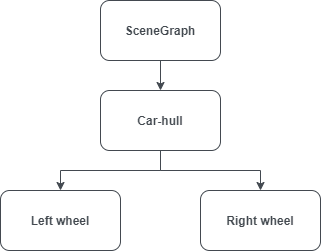

The diagram above was exported from draw.io. Its source (the exported page's mxGraphModel, read from the mxfile embedded in the PNG):
<mxGraphModel dx="510" dy="453" grid="1" gridSize="10" guides="1" tooltips="1" connect="1" arrows="1" fold="1" page="1" pageScale="1" pageWidth="827" pageHeight="1169" math="0" shadow="0">
  <root>
    <mxCell id="0" />
    <mxCell id="1" parent="0" />
    <mxCell id="jF_YjwCYrSaOLNyw0RoI-3" value="" style="edgeStyle=orthogonalEdgeStyle;rounded=0;orthogonalLoop=1;jettySize=auto;html=1;fontSize=12;labelBackgroundColor=none;fillColor=none;fontStyle=1;strokeColor=#434950;fontColor=#434950;" edge="1" parent="1" source="jF_YjwCYrSaOLNyw0RoI-1" target="jF_YjwCYrSaOLNyw0RoI-2">
      <mxGeometry relative="1" as="geometry" />
    </mxCell>
    <mxCell id="jF_YjwCYrSaOLNyw0RoI-1" value="SceneGraph" style="rounded=1;whiteSpace=wrap;html=1;fontSize=12;labelBackgroundColor=none;fillColor=none;fontStyle=1;strokeColor=#434950;fontColor=#434950;" vertex="1" parent="1">
      <mxGeometry x="260" y="290" width="120" height="60" as="geometry" />
    </mxCell>
    <mxCell id="jF_YjwCYrSaOLNyw0RoI-5" value="" style="edgeStyle=orthogonalEdgeStyle;rounded=0;orthogonalLoop=1;jettySize=auto;html=1;fontSize=12;labelBackgroundColor=none;fillColor=none;fontStyle=1;strokeColor=#434950;fontColor=#434950;" edge="1" parent="1" source="jF_YjwCYrSaOLNyw0RoI-2" target="jF_YjwCYrSaOLNyw0RoI-4">
      <mxGeometry relative="1" as="geometry" />
    </mxCell>
    <mxCell id="jF_YjwCYrSaOLNyw0RoI-7" value="" style="edgeStyle=orthogonalEdgeStyle;rounded=0;orthogonalLoop=1;jettySize=auto;html=1;fontSize=12;labelBackgroundColor=none;fillColor=none;fontStyle=1;strokeColor=#434950;fontColor=#434950;" edge="1" parent="1" source="jF_YjwCYrSaOLNyw0RoI-2" target="jF_YjwCYrSaOLNyw0RoI-6">
      <mxGeometry relative="1" as="geometry" />
    </mxCell>
    <mxCell id="jF_YjwCYrSaOLNyw0RoI-2" value="Car-hull" style="whiteSpace=wrap;html=1;rounded=1;fontSize=12;labelBackgroundColor=none;fillColor=none;fontStyle=1;strokeColor=#434950;fontColor=#434950;" vertex="1" parent="1">
      <mxGeometry x="260" y="380" width="120" height="60" as="geometry" />
    </mxCell>
    <mxCell id="jF_YjwCYrSaOLNyw0RoI-4" value="Right wheel" style="whiteSpace=wrap;html=1;rounded=1;fontSize=12;labelBackgroundColor=none;fillColor=none;fontStyle=1;strokeColor=#434950;fontColor=#434950;" vertex="1" parent="1">
      <mxGeometry x="360" y="480" width="120" height="60" as="geometry" />
    </mxCell>
    <mxCell id="jF_YjwCYrSaOLNyw0RoI-6" value="Left wheel" style="whiteSpace=wrap;html=1;rounded=1;fontSize=12;labelBackgroundColor=none;fillColor=none;fontStyle=1;strokeColor=#434950;fontColor=#434950;" vertex="1" parent="1">
      <mxGeometry x="160" y="480" width="120" height="60" as="geometry" />
    </mxCell>
  </root>
</mxGraphModel>